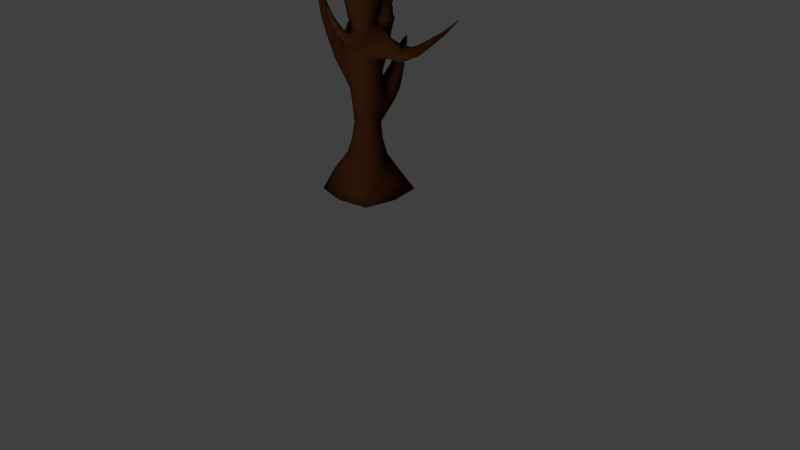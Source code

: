 # Source: dead_gum.blend  (saved by Blender 2.66.1; exported with 4.5.12 LTS)
import bpy
from mathutils import Matrix  # noqa: F401  (used for matrix-valued properties, if any)

bpy.ops.wm.read_factory_settings(use_empty=True)
scene = bpy.context.scene
scene.name = 'Scene'

# ---- collections
col_collection_1 = bpy.data.collections.new('Collection 1'); scene.collection.children.link(col_collection_1)

# ---- materials (node trees are filled in below, after node groups)
mat_material = bpy.data.materials.new('Material')
mat_material.alpha_threshold = 0.0
mat_material.use_transparent_shadow = False
mat_material.diffuse_color = (0.04445, 0.0145, 0.005352, 1.0)
mat_material.roughness = 0.5
mat_material.specular_intensity = 0.0
mat_material.line_color = (0.0, 0.0, 0.0, 1.0)

# ---- material node trees

# ---- world
world_world = bpy.data.worlds.new('World'); scene.world = world_world
world_world.color = (0.05088, 0.05088, 0.05088)
world_world.use_sun_shadow = False
world_world.sun_shadow_jitter_overblur = 0.0
world_world.cycles.sampling_method = 'MANUAL'
world_world.cycles.sample_map_resolution = 256

# ---- cameras
cam_camera = bpy.data.cameras.new('Camera')
cam_camera.clip_end = 100.0
cam_camera.lens = 35.0
cam_camera.sensor_width = 32.0
cam_camera.sensor_height = 18.0
cam_camera.ortho_scale = 7.314
cam_camera.dof.focus_distance = 0.0
cam_camera.dof.aperture_fstop = 128.0

# ---- lights
light_lamp = bpy.data.lights.new('Lamp', 'POINT')
light_lamp.transmission_factor = 0.0
light_lamp.cutoff_distance = 30.0
light_lamp.energy = 350.0
light_lamp.shadow_buffer_clip_start = 1.001
light_lamp.shadow_soft_size = 1.0
light_lamp.shadow_maximum_resolution = 0.006
light_lamp.use_absolute_resolution = True
light_lamp.cycles.use_multiple_importance_sampling = False

# ---- meshes
me_cube = bpy.data.meshes.new('Cube')
me_cube.from_pydata([(0.8576, 0.7961, -4.511), (0.8576, -1.104, -4.511), (-1.042, -1.104, -4.511), (-1.042, 0.7961, -4.511), (0.2898, 0.2283, -3.555), (0.2898, -0.5362, -3.555), (-0.4747, -0.5362, -3.555), (-0.4747, 0.2283, -3.555), (-0.3709, -0.4325, -2.811), (-0.3709, 0.1246, -2.811), (0.1861, -0.4325, -2.811), (0.1861, 0.1246, -2.811), (0.2259, 0.1644, -1.955), (0.2259, -0.4723, -1.955), (-0.4107, 0.1644, -1.955), (-0.4107, -0.4723, -1.955), (-0.4903, -0.5518, -1.129), (-0.4903, 0.244, -1.129), (0.3055, -0.5518, -1.129), (0.3055, 0.244, -1.129), (0.4646, -0.711, -0.3801), (0.4646, 0.4031, -0.3801), (-0.6495, 0.4031, -0.3801), (-0.4596, -0.4127, -0.3801), (0.4646, -0.1539, -0.3801), (-0.09242, 0.4031, -0.3801), (-0.09242, -0.711, -0.3801), (-0.6495, -0.1539, -0.3801), (-0.09242, -0.1539, -0.3801), (-0.09242, -0.711, -0.3801), (-0.09242, -0.1539, -0.3801), (0.4646, -0.1539, -0.3801), (0.4646, -0.711, -0.3801), (0.5479, -0.1058, -0.02043), (0.5128, -0.7939, 0.00512), (-0.1757, -0.7592, -0.004573), (-0.1406, -0.07107, -0.03013), (-0.09242, 0.4031, -0.3801), (-0.09242, -0.1539, -0.3801), (-0.6495, -0.1539, -0.3801), (-0.6495, 0.4031, -0.3801), (-0.6495, 0.4031, -0.3801), (-0.09242, 0.4031, -0.3801), (-0.6495, -0.1539, -0.3801), (-0.09242, -0.1539, -0.3801), (-0.368, 0.6024, 0.1588), (-0.2446, 0.2154, 0.1588), (-0.6317, 0.09198, 0.1588), (-0.755, 0.479, 0.1588), (-0.7819, 0.4819, 0.6626), (-0.5643, 0.6879, 0.6626), (-0.5759, 0.2643, 0.6626), (-0.3583, 0.4703, 0.6626), (-0.7031, 0.775, 1.201), (-0.5135, 0.6451, 1.238), (-0.6481, 0.4584, 1.272), (-0.8377, 0.5883, 1.236), (-0.9898, 1.035, 1.685), (-0.8202, 1.116, 1.548), (-0.8372, 0.895, 1.791), (-0.6676, 0.9759, 1.653), (-0.6733, 0.1644, -1.722), (-0.7528, 0.244, -0.8968), (-0.7528, -0.5518, -0.8968), (-0.6733, -0.4723, -1.722), (-1.073, -0.3959, -1.215), (-1.141, -0.01493, -1.281), (-0.9638, -0.3406, -0.7164), (-1.048, 0.1356, -0.7989), (-1.473, -0.1165, -0.6149), (-1.254, -0.02128, -0.5104), (-1.188, -0.3224, -0.5466), (-1.415, -0.3574, -0.6285), (-1.508, -0.3469, -0.1958), (-1.538, -0.2092, -0.1807), (-1.332, -0.3269, -0.1714), (-1.357, -0.1548, -0.1368), (-1.447, -0.2566, 0.1562), (-1.505, -0.3114, 0.1073), (-1.392, -0.2911, 0.143), (-1.46, -0.339, 0.106), (-1.377, -0.4581, 0.3884), (-1.36, -0.4686, 0.388), (-1.334, -0.4504, 0.4021), (-1.354, -0.4372, 0.4071), (-0.2854, -0.7452, 0.2863), (-0.1412, 0.04605, 0.2564), (0.6506, -0.09785, 0.2677), (0.5064, -0.8891, 0.2976), (0.7624, -0.06148, 0.564), (0.3595, -0.7744, 0.5996), (-0.4015, -0.7583, 0.5861), (-0.1682, 0.1716, 0.5505), (0.6457, -0.5264, 0.5818), (0.06374, -0.8749, 0.5928), (0.2971, 0.05504, 0.5573), (-0.2849, -0.2934, 0.5683), (0.1804, -0.4099, 0.5751), (-0.1258, -0.9984, 0.9214), (0.05772, -0.4631, 0.9005), (-0.2543, -0.4018, 0.8926), (-0.4853, -0.7133, 0.9135), (-0.4267, -0.6924, 1.29), (-0.1349, -0.9455, 1.161), (-0.249, -0.4157, 1.186), (0.004667, -0.4702, 1.075), (0.1211, -0.5465, 1.416), (-0.07391, -0.8444, 1.478), (-0.04207, -0.4561, 1.496), (-0.222, -0.6095, 1.571), (-0.05917, -0.5887, 1.777), (-0.01792, -0.784, 1.711), (0.1004, -0.5301, 1.724), (0.1879, -0.6317, 1.666), (0.05629, -0.7324, 1.921), (0.2016, -0.7252, 1.895), (0.1922, -0.6496, 1.928), (0.09829, -0.627, 1.959), (0.1728, -0.7357, 2.116), (0.1518, -0.7753, 2.12), (0.1862, -0.7442, 2.082), (0.1789, -0.7726, 2.071), (-0.7993, 1.355, 1.863), (-0.7103, 1.273, 1.925), (-0.8092, 1.226, 2.005), (-0.8982, 1.308, 1.943), (-0.7712, 1.532, 2.083), (-0.7934, 1.503, 2.159), (-0.7261, 1.452, 2.159), (-0.7039, 1.481, 2.083), (0.6457, -0.5264, 0.5818), (0.1804, -0.4099, 0.5751), (0.2971, 0.05504, 0.5573), (0.7624, -0.06148, 0.564), (0.7287, -0.385, 0.8407), (0.7928, -0.1296, 0.831), (0.5372, -0.06553, 0.8273), (0.473, -0.321, 0.837), (0.5702, -0.2825, 1.031), (0.7767, -0.3647, 0.9934), (0.6503, -0.07255, 1.013), (0.8568, -0.1548, 0.975), (0.7832, -0.3462, 1.262), (0.8873, -0.1898, 1.228), (0.7501, -0.08219, 1.306), (0.6461, -0.2386, 1.339), (0.7842, -0.2302, 1.487), (0.837, -0.3029, 1.438), (0.8565, -0.1614, 1.463), (0.9092, -0.2341, 1.414), (0.9078, -0.2903, 1.593), (0.9382, -0.2763, 1.566), (0.9527, -0.2492, 1.596), (0.9223, -0.2632, 1.623), (0.4646, -0.1539, -0.3801), (-0.09242, -0.1539, -0.3801), (-0.09242, 0.4031, -0.3801), (0.4646, 0.4031, -0.3801), (0.5257, 0.2897, -0.2618), (0.3805, -0.1991, -0.03747), (-0.008296, 0.4483, -0.2618), (-0.1535, -0.04051, -0.03748), (0.3126, 0.00426, 0.1991), (-0.02934, 0.1664, 0.171), (0.1141, 0.4285, -0.06303), (0.4561, 0.2663, -0.03497), (0.2874, 0.1846, 0.3412), (0.4282, 0.3066, 0.1448), (0.2235, 0.4793, 0.1053), (0.08271, 0.3573, 0.3017), (0.3389, 0.3698, 0.4845), (0.233, 0.5531, 0.4533), (0.3704, 0.6061, 0.298), (0.4763, 0.4227, 0.3292), (0.4549, 0.5389, 0.6126), (0.536, 0.5148, 0.5119), (0.508, 0.6329, 0.4612), (0.4269, 0.657, 0.5619), (0.6723, 0.7405, 0.6752), (0.6623, 0.6854, 0.7183), (0.6998, 0.6974, 0.6264), (0.6897, 0.6423, 0.6695), (0.9191, 0.67, 0.7712), (0.9061, 0.6904, 0.7943), (0.9238, 0.6961, 0.7508), (0.9108, 0.7165, 0.7739), (0.9189, 0.3874, -1.109), (1.014, 0.05344, -0.7008), (0.908, -0.3657, -1.204), (1.328, -0.271, -1.166), (1.258, 0.3582, -1.016), (1.268, 0.0267, -0.7409), (1.585, 0.6997, -0.4552), (1.602, 0.8238, -0.5168), (1.693, 0.7349, -0.536), (0.256, 0.3841, -2.022), (-0.379, 0.3665, -1.98), (-0.4011, 0.6697, -2.416), (0.1545, 0.6851, -2.453), (-0.2829, 0.9918, -1.802), (0.07461, 1.009, -1.821), (0.1399, 0.7349, -1.623), (-0.2687, 0.7153, -1.601), (-0.195, 0.8016, -1.329), (0.05772, 0.8176, -1.337), (-0.2038, 1.004, -1.388), (0.01735, 1.019, -1.396), (-0.1253, 1.172, -0.9839), (-0.03086, 1.174, -0.9904), (-0.01362, 1.13, -0.9126), (-0.1216, 1.127, -0.9051), (1.787, 1.002, -0.2358), (1.765, 1.023, -0.24), (1.756, 0.9928, -0.2293), (0.2783, -0.8418, -1.009), (0.01635, -0.8731, -0.5056), (0.3831, -0.8731, -0.5056), (0.3167, -1.089, -0.3131), (0.1634, -1.199, -0.5825), (0.08228, -1.089, -0.3131), (0.1089, -1.36, -0.1464), (0.05572, -1.233, -0.09799), (0.1742, -1.233, -0.09799), (0.1127, -1.383, 0.1518), (0.162, -1.347, 0.1885), (0.09384, -1.359, 0.1885)], [], [(21, 24, 19), (24, 20, 18), (25, 19, 17), (22, 25, 17), (25, 21, 19), (26, 16, 18), (26, 23, 16), (27, 17, 16), (23, 27, 16), (27, 22, 17), (93, 88, 87), (89, 93, 87), (93, 90, 88), (94, 85, 88), (90, 94, 88), (94, 91, 85), (95, 87, 86), (92, 95, 86), (95, 89, 87), (96, 86, 85), (91, 96, 85), (96, 92, 86), (213, 211, 212), (224, 225, 223), (221, 220, 223), (221, 223, 225), (222, 221, 225), (222, 225, 224), (220, 222, 223), (222, 224, 223), (218, 217, 220), (217, 222, 220), (217, 219, 222), (219, 221, 222), (219, 218, 220), (219, 220, 221), (215, 214, 218), (215, 218, 219), (216, 215, 217), (215, 219, 217), (214, 216, 218), (216, 217, 218), (18, 20, 214), (20, 216, 214), (20, 26, 215), (20, 215, 216), (26, 18, 214), (26, 214, 215), (193, 192, 213), (193, 213, 212), (192, 194, 213), (194, 211, 213), (194, 193, 211), (193, 212, 211), (208, 207, 210), (208, 210, 209), (203, 204, 209), (203, 209, 210), (205, 203, 210), (205, 210, 207), (204, 206, 209), (206, 208, 209), (206, 205, 207), (206, 207, 208), (200, 199, 206), (199, 205, 206), (201, 200, 206), (201, 206, 204), (199, 202, 205), (202, 203, 205), (202, 201, 204), (202, 204, 203), (196, 195, 201), (196, 201, 202), (197, 196, 199), (196, 202, 199), (195, 198, 200), (195, 200, 201), (198, 197, 200), (197, 199, 200), (11, 9, 198), (9, 197, 198), (12, 11, 198), (12, 198, 195), (9, 14, 197), (14, 196, 197), (14, 12, 196), (12, 195, 196), (189, 190, 194), (190, 193, 194), (191, 189, 194), (191, 194, 192), (190, 191, 192), (190, 192, 193), (186, 187, 190), (187, 191, 190), (187, 188, 189), (187, 189, 191), (188, 186, 189), (186, 190, 189), (18, 19, 188), (19, 186, 188), (24, 18, 188), (24, 188, 187), (19, 24, 187), (19, 187, 186), (182, 184, 185), (182, 185, 183), (178, 179, 185), (179, 183, 185), (180, 178, 185), (180, 185, 184), (181, 180, 184), (181, 184, 182), (179, 181, 183), (181, 182, 183), (174, 175, 181), (174, 181, 179), (175, 176, 180), (175, 180, 181), (176, 177, 180), (177, 178, 180), (177, 174, 179), (177, 179, 178), (171, 170, 174), (171, 174, 177), (172, 171, 177), (172, 177, 176), (173, 172, 176), (173, 176, 175), (170, 173, 175), (170, 175, 174), (166, 167, 173), (166, 173, 170), (167, 168, 172), (167, 172, 173), (168, 169, 171), (168, 171, 172), (169, 166, 170), (169, 170, 171), (163, 162, 166), (163, 166, 169), (164, 163, 169), (164, 169, 168), (165, 164, 168), (165, 168, 167), (162, 165, 167), (162, 167, 166), (159, 158, 165), (159, 165, 162), (158, 160, 164), (158, 164, 165), (160, 161, 163), (160, 163, 164), (161, 159, 162), (161, 162, 163), (155, 154, 159), (155, 159, 161), (156, 155, 161), (156, 161, 160), (157, 156, 160), (157, 160, 158), (154, 157, 158), (154, 158, 159), (24, 21, 157), (24, 157, 154), (21, 25, 156), (21, 156, 157), (25, 28, 155), (25, 155, 156), (28, 24, 154), (28, 154, 155), (151, 152, 153), (151, 153, 150), (146, 147, 150), (146, 150, 153), (148, 146, 153), (148, 153, 152), (149, 148, 151), (148, 152, 151), (147, 149, 151), (147, 151, 150), (142, 143, 149), (142, 149, 147), (143, 144, 148), (143, 148, 149), (144, 145, 146), (144, 146, 148), (145, 142, 147), (145, 147, 146), (138, 139, 142), (138, 142, 145), (140, 138, 145), (140, 145, 144), (141, 140, 143), (140, 144, 143), (139, 141, 143), (139, 143, 142), (134, 135, 139), (135, 141, 139), (135, 136, 140), (135, 140, 141), (136, 137, 138), (136, 138, 140), (137, 134, 138), (134, 139, 138), (131, 130, 137), (130, 134, 137), (132, 131, 137), (132, 137, 136), (133, 132, 136), (133, 136, 135), (130, 133, 134), (133, 135, 134), (93, 89, 133), (93, 133, 130), (89, 95, 132), (89, 132, 133), (95, 97, 131), (95, 131, 132), (97, 93, 130), (97, 130, 131), (126, 127, 128), (126, 128, 129), (123, 122, 129), (122, 126, 129), (124, 123, 129), (124, 129, 128), (125, 124, 128), (125, 128, 127), (122, 125, 126), (125, 127, 126), (58, 57, 122), (57, 125, 122), (57, 59, 124), (57, 124, 125), (59, 60, 123), (59, 123, 124), (60, 58, 123), (58, 122, 123), (121, 120, 118), (121, 118, 119), (114, 115, 121), (114, 121, 119), (115, 116, 120), (115, 120, 121), (116, 117, 120), (117, 118, 120), (117, 114, 119), (117, 119, 118), (110, 111, 114), (110, 114, 117), (112, 110, 117), (112, 117, 116), (113, 112, 116), (113, 116, 115), (111, 113, 115), (111, 115, 114), (107, 106, 113), (107, 113, 111), (106, 108, 112), (106, 112, 113), (108, 109, 110), (108, 110, 112), (109, 107, 111), (109, 111, 110), (102, 103, 107), (102, 107, 109), (104, 102, 109), (104, 109, 108), (105, 104, 108), (105, 108, 106), (103, 105, 106), (103, 106, 107), (98, 99, 105), (98, 105, 103), (99, 100, 105), (100, 104, 105), (100, 101, 104), (101, 102, 104), (101, 98, 103), (101, 103, 102), (91, 94, 98), (91, 98, 101), (96, 91, 100), (91, 101, 100), (97, 96, 99), (96, 100, 99), (94, 97, 99), (94, 99, 98), (93, 97, 90), (97, 94, 90), (95, 92, 96), (95, 96, 97), (34, 33, 87), (34, 87, 88), (35, 34, 88), (35, 88, 85), (33, 36, 86), (33, 86, 87), (36, 35, 85), (36, 85, 86), (81, 82, 84), (82, 83, 84), (77, 78, 81), (77, 81, 84), (79, 77, 84), (79, 84, 83), (80, 79, 82), (79, 83, 82), (78, 80, 81), (80, 82, 81), (74, 73, 78), (73, 80, 78), (73, 75, 80), (75, 79, 80), (75, 76, 79), (76, 77, 79), (76, 74, 78), (76, 78, 77), (70, 69, 74), (70, 74, 76), (71, 70, 75), (70, 76, 75), (72, 71, 75), (72, 75, 73), (69, 72, 73), (69, 73, 74), (66, 65, 69), (65, 72, 69), (65, 67, 72), (67, 71, 72), (67, 68, 70), (67, 70, 71), (68, 66, 69), (68, 69, 70), (62, 61, 66), (62, 66, 68), (63, 62, 67), (62, 68, 67), (64, 63, 65), (63, 67, 65), (61, 64, 66), (64, 65, 66), (14, 15, 64), (14, 64, 61), (15, 16, 64), (16, 63, 64), (16, 17, 62), (16, 62, 63), (17, 14, 61), (17, 61, 62), (54, 53, 60), (53, 58, 60), (55, 54, 60), (55, 60, 59), (56, 55, 59), (56, 59, 57), (53, 56, 58), (56, 57, 58), (50, 49, 53), (49, 56, 53), (49, 51, 55), (49, 55, 56), (51, 52, 55), (52, 54, 55), (52, 50, 54), (50, 53, 54), (46, 45, 52), (45, 50, 52), (47, 46, 51), (46, 52, 51), (48, 47, 51), (48, 51, 49), (45, 48, 50), (48, 49, 50), (42, 41, 45), (41, 48, 45), (41, 43, 47), (41, 47, 48), (43, 44, 46), (43, 46, 47), (44, 42, 46), (42, 45, 46), (38, 37, 42), (38, 42, 44), (39, 38, 44), (39, 44, 43), (40, 39, 43), (40, 43, 41), (37, 40, 41), (37, 41, 42), (25, 22, 40), (25, 40, 37), (22, 27, 39), (22, 39, 40), (27, 28, 38), (27, 38, 39), (28, 25, 37), (28, 37, 38), (30, 29, 35), (30, 35, 36), (31, 30, 36), (31, 36, 33), (29, 32, 34), (29, 34, 35), (32, 31, 33), (32, 33, 34), (20, 24, 31), (20, 31, 32), (26, 20, 32), (26, 32, 29), (24, 28, 30), (24, 30, 31), (28, 26, 29), (28, 29, 30), (28, 27, 23), (28, 23, 26), (13, 12, 19), (13, 19, 18), (12, 14, 17), (12, 17, 19), (15, 13, 16), (13, 18, 16), (9, 8, 15), (9, 15, 14), (8, 10, 13), (8, 13, 15), (10, 11, 13), (11, 12, 13), (5, 4, 11), (5, 11, 10), (4, 7, 9), (4, 9, 11), (6, 5, 10), (6, 10, 8), (7, 6, 8), (7, 8, 9), (4, 0, 3), (4, 3, 7), (2, 6, 7), (2, 7, 3), (1, 5, 2), (5, 6, 2), (0, 4, 1), (4, 5, 1), (0, 1, 3), (1, 2, 3)])
me_cube.polygons.foreach_set('use_smooth', [True] * 448)
_k = {(0, 1): 1.0, (0, 3): 1.0, (0, 4): 0.52941, (1, 2): 1.0, (1, 5): 0.52941, (2, 3): 1.0, (2, 6): 0.52941, (3, 7): 0.52941, (4, 5): 0.27451, (4, 7): 0.27451, (5, 6): 0.27451, (6, 7): 0.27451, (3, 4): 0.52941, (2, 7): 0.52941, (2, 5): 0.52941, (1, 4): 0.52941, (1, 3): 0.27451}
me_cube.attributes.new('crease_edge', 'FLOAT', 'EDGE').data.foreach_set('value', [_k.get((min(e.vertices), max(e.vertices)), 0.0) for e in me_cube.edges])
_uv = me_cube.uv_layers.new(name='UVMap')
_uv.uv.foreach_set('vector', [0.6815, 0.9338, 0.6242, 0.9669, 0.6243, 0.8625, 0.7813, 0.7547, 0.7547, 0.8153, 0.6816, 0.7569, 0.1061, 0.6351, 0.168, 0.72, 0.07246, 0.734, 0.03919, 0.6449, 0.1061, 0.6351, 0.07246, 0.734, 0.1061, 0.6351, 0.173, 0.6253, 0.168, 0.72, 0.05801, 0.1124, 0.1183, 0.1974, 0.02231, 0.2091, 0.05801, 0.1124, 0.1049, 0.1075, 0.1183, 0.1974, 0.3371, 0.8909, 0.4267, 0.8362, 0.4268, 0.9263, 0.1049, 0.1075, 0.1301, 0.1051, 0.1183, 0.1974, 0.3371, 0.8909, 0.3371, 0.8279, 0.4267, 0.8362, 0.492, 0.8359, 0.4524, 0.8026, 0.5425, 0.7969, 0.5441, 0.8323, 0.492, 0.8359, 0.5425, 0.7969, 0.783, 0.355, 0.8133, 0.3425, 0.8063, 0.383, 0.847, 0.3325, 0.8998, 0.3554, 0.8063, 0.383, 0.8133, 0.3425, 0.847, 0.3325, 0.8063, 0.383, 0.847, 0.3325, 0.9022, 0.3163, 0.8998, 0.3554, 0.3948, 0.7106, 0.4395, 0.7472, 0.3419, 0.748, 0.3371, 0.7106, 0.3948, 0.7106, 0.3419, 0.748, 0.3948, 0.7106, 0.4524, 0.7106, 0.4395, 0.7472, 0.7385, 0.6033, 0.6993, 0.5596, 0.7937, 0.5779, 0.7954, 0.6141, 0.7385, 0.6033, 0.7937, 0.5779, 0.7385, 0.6033, 0.6815, 0.5925, 0.6993, 0.5596, 0.2569, 0.4862, 0.2535, 0.4882, 0.2535, 0.4845, 0.2395, 0.8335, 0.2475, 0.8315, 0.2461, 0.8364, 0.9027, 0.9017, 0.9157, 0.9015, 0.9042, 0.9361, 0.9027, 0.9017, 0.9042, 0.9361, 0.901, 0.9394, 0.9796, 0.7769, 0.9939, 0.7778, 0.9856, 0.81, 0.9796, 0.7769, 0.9856, 0.81, 0.9774, 0.8097, 0.9701, 0.2733, 0.9845, 0.272, 0.9844, 0.3068, 0.2474, 0.8678, 0.2395, 0.8335, 0.2461, 0.8364, 0.9726, 0.5612, 0.9902, 0.5938, 0.9672, 0.6147, 0.9838, 0.2419, 0.9845, 0.272, 0.9701, 0.2733, 0.9655, 0.7522, 0.9939, 0.754, 0.9796, 0.7769, 0.9939, 0.754, 0.9939, 0.7778, 0.9796, 0.7769, 0.8965, 0.8707, 0.9166, 0.8446, 0.9157, 0.9015, 0.8965, 0.8707, 0.9157, 0.9015, 0.9027, 0.9017, 0.8858, 0.8399, 0.894, 0.7792, 0.9166, 0.8446, 0.8858, 0.8399, 0.9166, 0.8446, 0.8965, 0.8707, 0.4008, 0.9836, 0.4008, 0.939, 0.4268, 0.9764, 0.4008, 0.939, 0.4268, 0.9479, 0.4268, 0.9764, 0.6815, 0.7938, 0.7343, 0.8248, 0.7135, 0.8514, 0.7343, 0.8248, 0.7463, 0.8564, 0.7135, 0.8514, 0.6816, 0.7569, 0.7547, 0.8153, 0.6815, 0.7938, 0.7547, 0.8153, 0.7343, 0.8248, 0.6815, 0.7938, 0.3809, 0.9941, 0.3809, 0.9263, 0.4008, 0.939, 0.3809, 0.9941, 0.4008, 0.939, 0.4008, 0.9836, 0.8682, 0.8477, 0.8682, 0.7522, 0.894, 0.7792, 0.8682, 0.8477, 0.894, 0.7792, 0.8858, 0.8399, 0.9463, 0.5935, 0.9597, 0.5835, 0.9671, 0.6324, 0.9463, 0.5935, 0.9671, 0.6324, 0.9642, 0.6353, 0.9712, 0.005218, 0.9874, 0.004247, 0.9713, 0.03764, 0.9874, 0.004247, 0.9748, 0.03906, 0.9713, 0.03764, 0.6937, 0.2549, 0.6785, 0.2586, 0.668, 0.2246, 0.6785, 0.2586, 0.6645, 0.2256, 0.668, 0.2246, 0.7631, 0.03368, 0.7516, 0.03364, 0.7521, 0.02474, 0.7631, 0.03368, 0.7521, 0.02474, 0.7652, 0.02479, 0.6417, 0.7659, 0.6126, 0.7756, 0.6092, 0.7235, 0.6417, 0.7659, 0.6092, 0.7235, 0.6215, 0.7189, 0.4661, 0.4255, 0.4898, 0.429, 0.4602, 0.4868, 0.4661, 0.4255, 0.4602, 0.4868, 0.4535, 0.4782, 0.4143, 0.4227, 0.4401, 0.4196, 0.4446, 0.48, 0.4401, 0.4196, 0.4517, 0.4716, 0.4446, 0.48, 0.7732, 0.08453, 0.7465, 0.0855, 0.7516, 0.03364, 0.7732, 0.08453, 0.7516, 0.03364, 0.7631, 0.03368, 0.7829, 0.1355, 0.7397, 0.1362, 0.7732, 0.08453, 0.7397, 0.1362, 0.7465, 0.0855, 0.7732, 0.08453, 0.408, 0.3862, 0.4457, 0.3679, 0.4401, 0.4196, 0.408, 0.3862, 0.4401, 0.4196, 0.4143, 0.4227, 0.4613, 0.3747, 0.4962, 0.3937, 0.4661, 0.4255, 0.4962, 0.3937, 0.4898, 0.429, 0.4661, 0.4255, 0.6588, 0.7952, 0.6121, 0.8118, 0.6126, 0.7756, 0.6588, 0.7952, 0.6126, 0.7756, 0.6417, 0.7659, 0.6815, 0.8357, 0.6091, 0.8625, 0.6121, 0.8118, 0.6815, 0.8357, 0.6121, 0.8118, 0.6588, 0.7952, 0.488, 0.2935, 0.531, 0.3402, 0.4613, 0.3747, 0.531, 0.3402, 0.4962, 0.3937, 0.4613, 0.3747, 0.3715, 0.331, 0.4178, 0.2854, 0.4457, 0.3679, 0.3715, 0.331, 0.4457, 0.3679, 0.408, 0.3862, 0.8002, 0.2159, 0.7328, 0.2159, 0.7829, 0.1355, 0.7328, 0.2159, 0.7397, 0.1362, 0.7829, 0.1355, 0.9022, 0.2419, 0.97, 0.2441, 0.9026, 0.3161, 0.97, 0.2441, 0.9701, 0.3171, 0.9026, 0.3161, 0.3451, 0.3354, 0.3581, 0.2321, 0.4178, 0.2854, 0.3451, 0.3354, 0.4178, 0.2854, 0.3715, 0.331, 0.5383, 0.2366, 0.5555, 0.3388, 0.488, 0.2935, 0.5555, 0.3388, 0.531, 0.3402, 0.488, 0.2935, 0.7082, 0.8564, 0.7082, 0.9339, 0.6836, 0.8601, 0.7082, 0.9339, 0.6815, 0.9372, 0.6836, 0.8601, 0.783, 0.3635, 0.7116, 0.3297, 0.6937, 0.2549, 0.7116, 0.3297, 0.6785, 0.2586, 0.6937, 0.2549, 0.2475, 0.8911, 0.2698, 0.8315, 0.2696, 0.9638, 0.7816, 0.856, 0.7813, 0.7547, 0.7902, 0.7649, 0.9201, 0.5052, 0.9672, 0.4868, 0.9597, 0.5835, 0.9201, 0.5052, 0.9597, 0.5835, 0.9463, 0.5935, 0.9166, 0.9565, 0.8772, 0.9817, 0.8772, 0.9394, 0.7125, 0.9766, 0.6815, 0.9766, 0.6883, 0.9372, 0.2732, 0.7815, 0.3341, 0.7828, 0.3212, 0.8315, 0.2732, 0.7815, 0.3212, 0.8315, 0.2726, 0.813, 0.7667, 0.4136, 0.6884, 0.3644, 0.783, 0.3635, 0.6884, 0.3644, 0.7116, 0.3297, 0.783, 0.3635, 0.7467, 0.4868, 0.6646, 0.4373, 0.7667, 0.4136, 0.6646, 0.4373, 0.6884, 0.3644, 0.7667, 0.4136, 0.2454, 0.7106, 0.3371, 0.7106, 0.3341, 0.7828, 0.2454, 0.7106, 0.3341, 0.7828, 0.2732, 0.7815, 0.8796, 0.08864, 0.8601, 0.00294, 0.9334, 0.003085, 0.9992, 0.3692, 0.9993, 0.4602, 0.9639, 0.4374, 0.2367, 0.6038, 0.2406, 0.604, 0.2406, 0.608, 0.2367, 0.6038, 0.2406, 0.608, 0.2367, 0.6078, 0.2384, 0.7413, 0.2451, 0.7409, 0.2384, 0.7709, 0.2451, 0.7409, 0.2416, 0.7707, 0.2384, 0.7709, 0.4547, 0.8669, 0.4474, 0.865, 0.4596, 0.8359, 0.4547, 0.8669, 0.4596, 0.8359, 0.463, 0.8368, 0.6091, 0.7805, 0.6036, 0.7785, 0.6065, 0.7508, 0.6091, 0.7805, 0.6065, 0.7508, 0.6091, 0.7517, 0.6025, 0.7189, 0.6091, 0.7207, 0.6025, 0.7499, 0.6091, 0.7207, 0.6057, 0.7508, 0.6025, 0.7499, 0.967, 0.3495, 0.9819, 0.344, 0.9875, 0.3692, 0.8403, 0.8901, 0.8224, 0.8641, 0.8279, 0.8612, 0.6136, 0.894, 0.6023, 0.8862, 0.6136, 0.8625, 0.2487, 0.6038, 0.2535, 0.6249, 0.2452, 0.6249, 0.4538, 0.8979, 0.4379, 0.8962, 0.4547, 0.8669, 0.4379, 0.8962, 0.4474, 0.865, 0.4547, 0.8669, 0.8509, 0.8798, 0.8403, 0.8901, 0.8279, 0.8612, 0.7895, 0.4602, 0.7916, 0.485, 0.783, 0.485, 0.8647, 0.9034, 0.8419, 0.9155, 0.8403, 0.8901, 0.8647, 0.9034, 0.8403, 0.8901, 0.8509, 0.8798, 0.4566, 0.9238, 0.4327, 0.9227, 0.4379, 0.8962, 0.4566, 0.9238, 0.4379, 0.8962, 0.4538, 0.8979, 0.9145, 0.1912, 0.939, 0.1954, 0.9327, 0.2135, 0.9145, 0.1912, 0.9327, 0.2135, 0.9167, 0.2148, 0.9639, 0.33, 0.9876, 0.3218, 0.9819, 0.344, 0.9639, 0.33, 0.9819, 0.344, 0.967, 0.3495, 0.8917, 0.1865, 0.9094, 0.1663, 0.9145, 0.1912, 0.8917, 0.1865, 0.9145, 0.1912, 0.906, 0.209, 0.9713, 0.04918, 0.9927, 0.07322, 0.9712, 0.08864, 0.9094, 0.1663, 0.939, 0.1954, 0.9145, 0.1912, 0.2698, 0.9132, 0.2958, 0.9296, 0.2735, 0.9561, 0.463, 0.9534, 0.4327, 0.9227, 0.4566, 0.9238, 0.8682, 0.9339, 0.8358, 0.9385, 0.8419, 0.9155, 0.8682, 0.9339, 0.8419, 0.9155, 0.8647, 0.9034, 0.8679, 0.9613, 0.822, 0.9562, 0.8358, 0.9385, 0.8679, 0.9613, 0.8358, 0.9385, 0.8682, 0.9339, 0.274, 0.8899, 0.3166, 0.9065, 0.2958, 0.9296, 0.274, 0.8899, 0.2958, 0.9296, 0.2698, 0.9132, 0.9565, 0.6819, 0.9206, 0.706, 0.9201, 0.6812, 0.9565, 0.6819, 0.9201, 0.6812, 0.9414, 0.665, 0.8759, 0.1633, 0.9109, 0.1437, 0.9094, 0.1663, 0.8759, 0.1633, 0.9094, 0.1663, 0.8917, 0.1865, 0.8601, 0.1278, 0.9204, 0.1173, 0.9109, 0.1437, 0.8601, 0.1278, 0.9109, 0.1437, 0.8759, 0.1633, 0.9777, 0.7005, 0.9204, 0.7342, 0.9206, 0.706, 0.9777, 0.7005, 0.9206, 0.706, 0.9565, 0.6819, 0.2699, 0.8649, 0.3371, 0.8736, 0.3166, 0.9065, 0.2699, 0.8649, 0.3166, 0.9065, 0.274, 0.8899, 0.6087, 0.9121, 0.5442, 0.9269, 0.5474, 0.8971, 0.8681, 0.9915, 0.822, 0.9562, 0.8679, 0.9613, 0.61, 0.9544, 0.5441, 0.9699, 0.5442, 0.9269, 0.61, 0.9544, 0.5442, 0.9269, 0.6087, 0.9121, 0.2741, 0.848, 0.335, 0.8315, 0.3371, 0.8736, 0.2741, 0.848, 0.3371, 0.8736, 0.2699, 0.8649, 0.9771, 0.7157, 0.9202, 0.7522, 0.9204, 0.7342, 0.9771, 0.7157, 0.9204, 0.7342, 0.9777, 0.7005, 0.876, 0.08864, 0.9392, 0.1084, 0.9204, 0.1173, 0.876, 0.08864, 0.9204, 0.1173, 0.8601, 0.1278, 0.0, 0.0, 0.0, 0.0, 0.0, 0.0, 0.0, 0.0, 0.0, 0.0, 0.0, 0.0, 0.0, 0.0, 0.0, 0.0, 0.0, 0.0, 0.0, 0.0, 0.0, 0.0, 0.0, 0.0, 0.0, 0.0, 0.0, 0.0, 0.0, 0.0, 0.0, 0.0, 0.0, 0.0, 0.0, 0.0, 0.0, 0.0, 0.0, 0.0, 0.0, 0.0, 0.0, 0.0, 0.0, 0.0, 0.0, 0.0, 0.9333, 0.902, 0.9328, 0.9059, 0.928, 0.9069, 0.9333, 0.902, 0.928, 0.9069, 0.9285, 0.903, 0.9218, 0.8839, 0.9309, 0.8825, 0.9285, 0.903, 0.2293, 0.6038, 0.2329, 0.6205, 0.2292, 0.6216, 0.1203, 0.9478, 0.1314, 0.9498, 0.1299, 0.9675, 0.2452, 0.6233, 0.2406, 0.6038, 0.2452, 0.6038, 0.08433, 0.9338, 0.09399, 0.9406, 0.07741, 0.9518, 0.09399, 0.9406, 0.08001, 0.9556, 0.07741, 0.9518, 0.9309, 0.8825, 0.9395, 0.884, 0.9333, 0.902, 0.9309, 0.8825, 0.9333, 0.902, 0.9285, 0.903, 0.07551, 0.9154, 0.09155, 0.9117, 0.08433, 0.9338, 0.9365, 0.861, 0.9395, 0.884, 0.9309, 0.8825, 0.96, 0.1108, 0.9392, 0.1111, 0.9412, 0.08864, 0.09155, 0.9117, 0.09399, 0.9406, 0.08433, 0.9338, 0.1151, 0.9279, 0.1376, 0.9304, 0.1314, 0.9498, 0.1151, 0.9279, 0.1314, 0.9498, 0.1203, 0.9478, 0.9167, 0.8599, 0.9365, 0.861, 0.9309, 0.8825, 0.9167, 0.8599, 0.9309, 0.8825, 0.9218, 0.8839, 0.9282, 0.8233, 0.9526, 0.8326, 0.9365, 0.861, 0.9282, 0.8233, 0.9365, 0.861, 0.9167, 0.8599, 0.1166, 0.8913, 0.144, 0.8922, 0.1376, 0.9304, 0.1166, 0.8913, 0.1376, 0.9304, 0.1151, 0.9279, 0.9727, 0.1384, 0.9479, 0.1476, 0.96, 0.1108, 0.9479, 0.1476, 0.9392, 0.1111, 0.96, 0.1108, 0.0755, 0.8828, 0.09841, 0.8813, 0.09155, 0.9117, 0.0755, 0.8828, 0.09155, 0.9117, 0.07551, 0.9154, 0.0755, 0.8644, 0.1042, 0.8644, 0.0755, 0.8828, 0.1042, 0.8644, 0.09841, 0.8813, 0.0755, 0.8828, 0.9751, 0.1572, 0.9482, 0.174, 0.9479, 0.1476, 0.9751, 0.1572, 0.9479, 0.1476, 0.9727, 0.1384, 0.1197, 0.8677, 0.1515, 0.8675, 0.144, 0.8922, 0.1197, 0.8677, 0.144, 0.8922, 0.1166, 0.8913, 0.9303, 0.7972, 0.9572, 0.8138, 0.9282, 0.8233, 0.9572, 0.8138, 0.9526, 0.8326, 0.9282, 0.8233, 0.9166, 0.7522, 0.9655, 0.7825, 0.9303, 0.7972, 0.9655, 0.7825, 0.9572, 0.8138, 0.9303, 0.7972, 0.1151, 0.8329, 0.173, 0.8326, 0.1515, 0.8675, 0.1151, 0.8329, 0.1515, 0.8675, 0.1197, 0.8677, 0.9881, 0.1859, 0.9392, 0.2165, 0.9482, 0.174, 0.9881, 0.1859, 0.9482, 0.174, 0.9751, 0.1572, 0.06286, 0.8326, 0.1151, 0.8326, 0.0755, 0.8644, 0.1151, 0.8326, 0.1042, 0.8644, 0.0755, 0.8644, 0.0, 0.0, 0.0, 0.0, 0.0, 0.0, 0.0, 0.0, 0.0, 0.0, 0.0, 0.0, 0.0, 0.0, 0.0, 0.0, 0.0, 0.0, 0.0, 0.0, 0.0, 0.0, 0.0, 0.0, 0.0, 0.0, 0.0, 0.0, 0.0, 0.0, 0.0, 0.0, 0.0, 0.0, 0.0, 0.0, 0.0, 0.0, 0.0, 0.0, 0.0, 0.0, 0.0, 0.0, 0.0, 0.0, 0.0, 0.0, 0.8682, 0.8541, 0.8614, 0.8612, 0.8545, 0.8575, 0.8682, 0.8541, 0.8545, 0.8575, 0.8613, 0.8504, 0.8479, 0.8224, 0.862, 0.8214, 0.8613, 0.8504, 0.2394, 0.8972, 0.2387, 0.8678, 0.2475, 0.8678, 0.8407, 0.8302, 0.8479, 0.8224, 0.8613, 0.8504, 0.8407, 0.8302, 0.8613, 0.8504, 0.8545, 0.8575, 0.9848, 0.5133, 0.9718, 0.5205, 0.9673, 0.4911, 0.9848, 0.5133, 0.9673, 0.4911, 0.9766, 0.4868, 0.8751, 0.7128, 0.888, 0.7165, 0.8682, 0.746, 0.888, 0.7165, 0.8762, 0.7522, 0.8682, 0.746, 0.8828, 0.6664, 0.9049, 0.6727, 0.8751, 0.7128, 0.9049, 0.6727, 0.888, 0.7165, 0.8751, 0.7128, 0.9895, 0.5488, 0.9672, 0.5612, 0.9718, 0.5205, 0.9895, 0.5488, 0.9718, 0.5205, 0.9848, 0.5133, 0.8177, 0.79, 0.8301, 0.7765, 0.8479, 0.8224, 0.8177, 0.79, 0.8479, 0.8224, 0.8407, 0.8302, 0.8301, 0.7765, 0.8542, 0.7749, 0.8479, 0.8224, 0.8542, 0.7749, 0.862, 0.8214, 0.8479, 0.8224, 0.8243, 0.2088, 0.8276, 0.2099, 0.8291, 0.2141, 0.8243, 0.2088, 0.8291, 0.2141, 0.825, 0.2148, 0.9697, 0.8801, 0.9859, 0.8877, 0.9716, 0.904, 0.9697, 0.8801, 0.9716, 0.904, 0.9655, 0.9069, 0.8285, 0.1871, 0.8379, 0.1906, 0.8276, 0.2099, 0.8285, 0.1871, 0.8276, 0.2099, 0.8243, 0.2088, 0.6018, 0.7361, 0.5901, 0.7324, 0.6017, 0.7189, 0.8432, 0.1946, 0.8291, 0.2141, 0.8276, 0.2099, 0.2389, 0.6592, 0.2518, 0.6524, 0.2564, 0.677, 0.2389, 0.6592, 0.2564, 0.677, 0.251, 0.6775, 0.2378, 0.6358, 0.2566, 0.6253, 0.2518, 0.6524, 0.2378, 0.6358, 0.2518, 0.6524, 0.2389, 0.6592, 0.59, 0.7594, 0.5711, 0.7544, 0.5901, 0.7324, 0.59, 0.7594, 0.5901, 0.7324, 0.6018, 0.7361, 0.8388, 0.1587, 0.8535, 0.1654, 0.8379, 0.1906, 0.8388, 0.1587, 0.8379, 0.1906, 0.8285, 0.1871, 0.9772, 0.8544, 1.0, 0.8632, 0.9859, 0.8877, 0.9772, 0.8544, 0.9859, 0.8877, 0.9697, 0.8801, 0.8198, 0.138, 0.8495, 0.1281, 0.8388, 0.1587, 0.9882, 0.8277, 1.0, 0.8632, 0.9772, 0.8544, 0.5936, 0.7967, 0.5726, 0.7864, 0.59, 0.7594, 0.8495, 0.1281, 0.8535, 0.1654, 0.8388, 0.1587, 0.7296, 0.7184, 0.7537, 0.7301, 0.7404, 0.7547, 0.5726, 0.7864, 0.5711, 0.7544, 0.59, 0.7594, 0.9657, 0.8251, 0.9882, 0.8277, 0.9772, 0.8544, 0.2532, 0.6775, 0.2532, 0.7106, 0.2378, 0.6917, 0.88, 0.2335, 0.8487, 0.2592, 0.8309, 0.2246, 0.987, 0.6147, 0.9871, 0.6621, 0.9672, 0.6348, 0.7399, 0.6801, 0.7771, 0.6976, 0.7537, 0.7301, 0.7399, 0.6801, 0.7537, 0.7301, 0.7296, 0.7184, 0.5797, 0.8373, 0.548, 0.8241, 0.5726, 0.7864, 0.5797, 0.8373, 0.5726, 0.7864, 0.5936, 0.7967, 0.8079, 0.1003, 0.8601, 0.08653, 0.8495, 0.1281, 0.8079, 0.1003, 0.8495, 0.1281, 0.8198, 0.138, 0.8002, 0.0714, 0.8587, 0.06508, 0.8601, 0.08653, 0.8002, 0.0714, 0.8601, 0.08653, 0.8079, 0.1003, 0.5865, 0.858, 0.5481, 0.8594, 0.5797, 0.8373, 0.5481, 0.8594, 0.548, 0.8241, 0.5797, 0.8373, 0.7436, 0.6444, 0.7886, 0.6526, 0.7399, 0.6801, 0.7886, 0.6526, 0.7771, 0.6976, 0.7399, 0.6801, 0.9004, 0.2752, 0.8559, 0.2874, 0.8487, 0.2592, 0.9004, 0.2752, 0.8487, 0.2592, 0.88, 0.2335, 0.9022, 0.3163, 0.847, 0.3325, 0.8559, 0.2874, 0.9022, 0.3163, 0.8559, 0.2874, 0.9004, 0.2752, 0.7385, 0.6033, 0.7954, 0.6141, 0.7436, 0.6444, 0.7954, 0.6141, 0.7886, 0.6526, 0.7436, 0.6444, 0.6018, 0.896, 0.5441, 0.8971, 0.5865, 0.858, 0.5441, 0.8971, 0.5481, 0.8594, 0.5865, 0.858, 0.8081, 0.03003, 0.8601, 0.02474, 0.8587, 0.06508, 0.8081, 0.03003, 0.8587, 0.06508, 0.8002, 0.0714, 0.463, 0.9806, 0.4631, 0.9222, 0.5008, 0.9542, 0.4631, 0.9222, 0.5214, 0.9222, 0.5008, 0.9542, 0.9166, 0.9653, 0.9166, 0.9069, 0.975, 0.907, 0.9166, 0.9653, 0.975, 0.907, 0.975, 0.9654, 0.4634, 0.7668, 0.5441, 0.7623, 0.5425, 0.7969, 0.4634, 0.7668, 0.5425, 0.7969, 0.4524, 0.8026, 0.8975, 0.3932, 0.817, 0.4172, 0.8063, 0.383, 0.8975, 0.3932, 0.8063, 0.383, 0.8998, 0.3554, 0.4273, 0.7824, 0.3434, 0.7844, 0.3419, 0.748, 0.4273, 0.7824, 0.3419, 0.748, 0.4395, 0.7472, 0.7173, 0.5273, 0.7952, 0.5433, 0.7937, 0.5779, 0.7173, 0.5273, 0.7937, 0.5779, 0.6993, 0.5596, 0.2564, 0.4845, 0.254, 0.4839, 0.2564, 0.4807, 0.254, 0.4839, 0.2535, 0.48, 0.2564, 0.4807, 0.6136, 0.901, 0.6242, 0.8989, 0.6197, 0.9358, 0.6136, 0.901, 0.6197, 0.9358, 0.6157, 0.9366, 0.2451, 0.7408, 0.2378, 0.7409, 0.2423, 0.7106, 0.2451, 0.7408, 0.2423, 0.7106, 0.2451, 0.7106, 0.2192, 0.0341, 0.2109, 0.03069, 0.2018, 0.001298, 0.2109, 0.03069, 0.1987, 0.0, 0.2018, 0.001298, 0.2249, 0.03333, 0.2192, 0.0341, 0.204, 0.001003, 0.2192, 0.0341, 0.2018, 0.001298, 0.204, 0.001003, 0.7134, 0.1792, 0.7276, 0.1803, 0.7177, 0.2159, 0.2292, 0.06988, 0.2192, 0.0341, 0.2249, 0.03333, 0.2292, 0.06988, 0.2079, 0.06954, 0.2192, 0.0341, 0.2079, 0.06954, 0.2109, 0.03069, 0.2192, 0.0341, 0.9421, 0.0499, 0.9636, 0.05156, 0.9525, 0.08747, 0.9636, 0.05156, 0.9582, 0.08864, 0.9525, 0.08747, 0.785, 0.944, 0.8071, 0.9471, 0.7886, 0.9752, 0.6137, 0.8625, 0.6242, 0.8989, 0.6136, 0.901, 0.7927, 0.9002, 0.822, 0.8978, 0.8071, 0.9471, 0.7927, 0.9002, 0.8071, 0.9471, 0.785, 0.944, 0.9334, 0.004247, 0.9712, 0.004253, 0.9421, 0.0499, 0.9712, 0.004253, 0.9636, 0.05156, 0.9421, 0.0499, 0.2243, 0.1236, 0.196, 0.117, 0.2079, 0.06954, 0.2243, 0.1236, 0.2079, 0.06954, 0.2292, 0.06988, 0.7084, 0.1252, 0.7328, 0.1286, 0.7276, 0.1803, 0.7084, 0.1252, 0.7276, 0.1803, 0.7134, 0.1792, 0.6948, 0.04322, 0.7328, 0.05914, 0.7084, 0.1252, 0.7328, 0.05914, 0.7328, 0.1286, 0.7084, 0.1252, 0.1912, 0.1995, 0.1713, 0.1408, 0.2243, 0.1236, 0.1713, 0.1408, 0.196, 0.117, 0.2243, 0.1236, 0.3371, 0.9263, 0.3751, 0.9724, 0.3371, 0.979, 0.5258, 0.9743, 0.5259, 0.9222, 0.5441, 0.955, 0.6645, 0.09797, 0.6948, 0.04322, 0.7084, 0.1252, 0.785, 0.8612, 0.822, 0.8978, 0.7927, 0.9002, 0.03715, 0.7108, 0.06112, 0.8093, 0.0, 0.7672, 0.03715, 0.7108, 0.0, 0.7672, 0.001405, 0.7058, 0.7457, 0.9533, 0.7458, 0.8564, 0.7706, 0.9273, 0.7458, 0.8564, 0.7813, 0.8694, 0.7706, 0.9273, 0.1497, 0.2666, 0.1466, 0.1654, 0.1912, 0.1995, 0.1466, 0.1654, 0.1713, 0.1408, 0.1912, 0.1995, 0.463, 0.867, 0.5397, 0.8669, 0.4762, 0.9222, 0.7328, 0.0, 0.7328, 0.05914, 0.6948, 0.04322, 0.4675, 0.8359, 0.5441, 0.8359, 0.5397, 0.8669, 0.4675, 0.8359, 0.5397, 0.8669, 0.463, 0.867, 0.1214, 0.2985, 0.1183, 0.1974, 0.1497, 0.2666, 0.1183, 0.1974, 0.1466, 0.1654, 0.1497, 0.2666, 0.7148, 0.9537, 0.7149, 0.8568, 0.7458, 0.8564, 0.7148, 0.9537, 0.7458, 0.8564, 0.7457, 0.9533, 0.07246, 0.734, 0.09643, 0.8326, 0.06112, 0.8093, 0.07246, 0.734, 0.06112, 0.8093, 0.03715, 0.7108, 0.2292, 0.5449, 0.2535, 0.5486, 0.2365, 0.6038, 0.8342, 0.7174, 0.8542, 0.7749, 0.8301, 0.7765, 0.7954, 0.7077, 0.8142, 0.7115, 0.8301, 0.7765, 0.7954, 0.7077, 0.8301, 0.7765, 0.8177, 0.79, 0.2098, 0.69, 0.1853, 0.6924, 0.193, 0.6253, 0.2098, 0.69, 0.193, 0.6253, 0.2157, 0.6323, 0.8942, 0.6155, 0.9201, 0.6064, 0.8828, 0.6664, 0.9201, 0.6064, 0.9049, 0.6727, 0.8828, 0.6664, 0.8682, 0.5567, 0.8972, 0.5407, 0.8942, 0.6155, 0.8972, 0.5407, 0.9201, 0.6064, 0.8942, 0.6155, 0.2224, 0.7589, 0.1965, 0.7661, 0.1853, 0.6924, 0.2224, 0.7589, 0.1853, 0.6924, 0.2098, 0.69, 0.1965, 0.7661, 0.173, 0.7737, 0.1853, 0.6924, 0.8237, 0.6373, 0.8142, 0.7115, 0.7954, 0.7077, 0.8237, 0.6373, 0.8514, 0.652, 0.8142, 0.7115, 0.2534, 0.48, 0.2535, 0.5486, 0.2292, 0.5449, 0.8216, 0.5672, 0.8655, 0.5896, 0.8237, 0.6373, 0.8655, 0.5896, 0.8514, 0.652, 0.8237, 0.6373, 0.2191, 0.823, 0.1751, 0.8365, 0.1965, 0.7661, 0.1751, 0.8365, 0.173, 0.7737, 0.1965, 0.7661, 0.02039, 0.9157, 0.05666, 0.9034, 0.05893, 0.9684, 0.2369, 0.8186, 0.1965, 0.7661, 0.2224, 0.7589, 0.906, 0.3936, 0.9485, 0.4106, 0.9025, 0.4602, 0.8686, 0.4868, 0.8972, 0.5407, 0.8682, 0.5567, 0.9022, 0.3171, 0.9639, 0.3448, 0.906, 0.3936, 0.9639, 0.3448, 0.9485, 0.4106, 0.906, 0.3936, 0.0, 0.8544, 0.05914, 0.8326, 0.05666, 0.9034, 0.0, 0.8544, 0.05666, 0.9034, 0.02039, 0.9157, 0.2378, 0.8852, 0.173, 0.9048, 0.1751, 0.8365, 0.2378, 0.8852, 0.1751, 0.8365, 0.2191, 0.823, 0.8083, 0.4868, 0.8677, 0.516, 0.8216, 0.5672, 0.8677, 0.516, 0.8655, 0.5896, 0.8216, 0.5672, 0.0, 0.0, 0.0, 0.0, 0.0, 0.0, 0.0, 0.0, 0.0, 0.0, 0.0, 0.0, 0.0, 0.0, 0.0, 0.0, 0.0, 0.0, 0.0, 0.0, 0.0, 0.0, 0.0, 0.0, 0.0, 0.0, 0.0, 0.0, 0.0, 0.0, 0.0, 0.0, 0.0, 0.0, 0.0, 0.0, 0.0, 0.0, 0.0, 0.0, 0.0, 0.0, 0.0, 0.0, 0.0, 0.0, 0.0, 0.0, 0.0, 0.0, 0.0, 0.0, 0.0, 0.0, 0.0, 0.0, 0.0, 0.0, 0.0, 0.0, 0.0, 0.0, 0.0, 0.0, 0.0, 0.0, 0.0, 0.0, 0.0, 0.0, 0.0, 0.0, 0.0, 0.0, 0.0, 0.0, 0.0, 0.0, 0.0, 0.0, 0.0, 0.0, 0.0, 0.0, 0.0, 0.0, 0.0, 0.0, 0.0, 0.0, 0.0, 0.0, 0.0, 0.0, 0.0, 0.0, 0.7303, 0.4868, 0.7925, 0.4973, 0.7952, 0.5433, 0.7303, 0.4868, 0.7952, 0.5433, 0.7173, 0.5273, 0.418, 0.8267, 0.3504, 0.8279, 0.3434, 0.7844, 0.418, 0.8267, 0.3434, 0.7844, 0.4273, 0.7824, 0.902, 0.4398, 0.8374, 0.4602, 0.817, 0.4172, 0.902, 0.4398, 0.817, 0.4172, 0.8975, 0.3932, 0.4742, 0.7199, 0.5404, 0.7189, 0.5441, 0.7623, 0.4742, 0.7199, 0.5441, 0.7623, 0.4634, 0.7668, 0.0, 0.0, 0.0, 0.0, 0.0, 0.0, 0.0, 0.0, 0.0, 0.0, 0.0, 0.0, 0.0, 0.0, 0.0, 0.0, 0.0, 0.0, 0.0, 0.0, 0.0, 0.0, 0.0, 0.0, 0.0, 0.0, 0.0, 0.0, 0.0, 0.0, 0.0, 0.0, 0.0, 0.0, 0.0, 0.0, 0.0, 0.0, 0.0, 0.0, 0.0, 0.0, 0.0, 0.0, 0.0, 0.0, 0.0, 0.0, 0.173, 0.9726, 0.173, 0.9048, 0.2045, 0.9279, 0.173, 0.9726, 0.2045, 0.9279, 0.2408, 0.9726, 0.2704, 0.3241, 0.3451, 0.3354, 0.3365, 0.4353, 0.2704, 0.3241, 0.3365, 0.4353, 0.243, 0.4211, 0.1729, 0.8213, 0.09643, 0.8326, 0.07246, 0.734, 0.1729, 0.8213, 0.07246, 0.734, 0.168, 0.72, 0.1214, 0.2985, 0.04461, 0.3079, 0.1183, 0.1974, 0.04461, 0.3079, 0.02231, 0.2091, 0.1183, 0.1974, 0.5383, 0.2366, 0.6005, 0.2261, 0.6266, 0.3269, 0.5383, 0.2366, 0.6266, 0.3269, 0.5555, 0.3388, 0.1294, 0.4027, 0.06221, 0.4109, 0.04461, 0.3079, 0.1294, 0.4027, 0.04461, 0.3079, 0.1214, 0.2985, 0.2926, 0.2222, 0.3581, 0.2321, 0.2704, 0.3241, 0.3581, 0.2321, 0.3451, 0.3354, 0.2704, 0.3241, 0.2921, 0.13, 0.3819, 0.1437, 0.3581, 0.2321, 0.2921, 0.13, 0.3581, 0.2321, 0.2926, 0.2222, 0.3455, 0.5417, 0.3454, 0.6345, 0.2571, 0.6197, 0.3455, 0.5417, 0.2571, 0.6197, 0.2572, 0.5521, 0.1518, 0.491, 0.0596, 0.5022, 0.06221, 0.4109, 0.1518, 0.491, 0.06221, 0.4109, 0.1294, 0.4027, 0.5138, 0.1481, 0.5991, 0.1338, 0.6005, 0.2261, 0.5138, 0.1481, 0.6005, 0.2261, 0.5383, 0.2366, 0.3455, 0.5417, 0.4524, 0.48, 0.4521, 0.7106, 0.3455, 0.5417, 0.4521, 0.7106, 0.3454, 0.6345, 0.6645, 0.0, 0.5991, 0.1338, 0.5138, 0.1481, 0.6645, 0.0, 0.5138, 0.1481, 0.4524, 0.03566, 0.0, 0.6253, 0.0596, 0.5022, 0.2292, 0.5974, 0.0596, 0.5022, 0.1518, 0.491, 0.2292, 0.5974, 0.4524, 0.03386, 0.3819, 0.1437, 0.2292, 0.0, 0.3819, 0.1437, 0.2921, 0.13, 0.2292, 0.0, 0.4528, 0.4876, 0.6815, 0.4868, 0.4524, 0.7189, 0.6815, 0.4868, 0.6812, 0.7181, 0.4524, 0.7189])
me_cube.materials.append(mat_material)
me_cube.use_remesh_preserve_volume = False
me_cube.use_remesh_preserve_attributes = False
me_cube.use_mirror_vertex_groups = False
me_cube.update()

# ---- objects
ob_cube = bpy.data.objects.new('Cube', me_cube)
ob_lamp = bpy.data.objects.new('Lamp', light_lamp)
ob_camera = bpy.data.objects.new('Camera', cam_camera)

# ---- transforms, parenting, visibility, modifiers, constraints
ob_cube.location = (0.0, 0.0, 2.722)
ob_cube.scale = (0.6317, 0.6317, 0.6317)
ob_cube.lock_rotations_4d = False
ob_cube.empty_display_type = 'ARROWS'
ob_cube.lineart.crease_threshold = 0.0
_m = ob_cube.modifiers.new('Subsurf', 'SUBSURF')
_m.uv_smooth = 'PRESERVE_CORNERS'
_m.quality = 1
_m.render_levels = 1
_m.show_only_control_edges = False
ob_lamp.location = (1.675, -4.032, 2.186)
ob_lamp.rotation_euler = (0.6503, 0.05522, 1.866)
ob_lamp.lock_rotations_4d = False
ob_lamp.empty_display_type = 'ARROWS'
ob_lamp.color = (0.0, 0.0, 0.0, 0.0)
ob_lamp.lineart.crease_threshold = 0.0
ob_camera.location = (9.315, -8.189, 5.39)
ob_camera.rotation_euler = (1.109, 0.01082, 0.8149)
ob_camera.lock_rotations_4d = False
ob_camera.empty_display_type = 'ARROWS'
ob_camera.color = (0.0, 0.0, 0.0, 0.0)
ob_camera.display_type = 'WIRE'
ob_camera.lineart.crease_threshold = 0.0

# ---- collection membership
col_collection_1.objects.link(ob_cube)
col_collection_1.objects.link(ob_lamp)
col_collection_1.objects.link(ob_camera)

# ---- scene / render settings (as saved in the file)
scene.camera = ob_camera
scene.frame_start = 1; scene.frame_end = 250; scene.frame_set(1)
scene.render.engine = 'BLENDER_EEVEE_NEXT'
scene.render.image_settings.color_mode = 'RGB'
scene.render.image_settings.compression = 90
scene.render.resolution_percentage = 50
scene.render.dither_intensity = 0.0
scene.render.bake_margin = 2
scene.render.bake_bias = 0.0
scene.cycles.use_denoising = False
scene.cycles.samples = 10
scene.cycles.sampling_pattern = 'TABULATED_SOBOL'
scene.cycles.light_sampling_threshold = 0.0
scene.cycles.use_adaptive_sampling = False
scene.cycles.use_light_tree = False
scene.cycles.blur_glossy = 0.0
scene.cycles.volume_bounces = 1
scene.cycles.pixel_filter_type = 'GAUSSIAN'
scene.cycles.sample_clamp_indirect = 0.0
scene.view_settings.view_transform = 'Standard'
bpy.context.view_layer.update()
